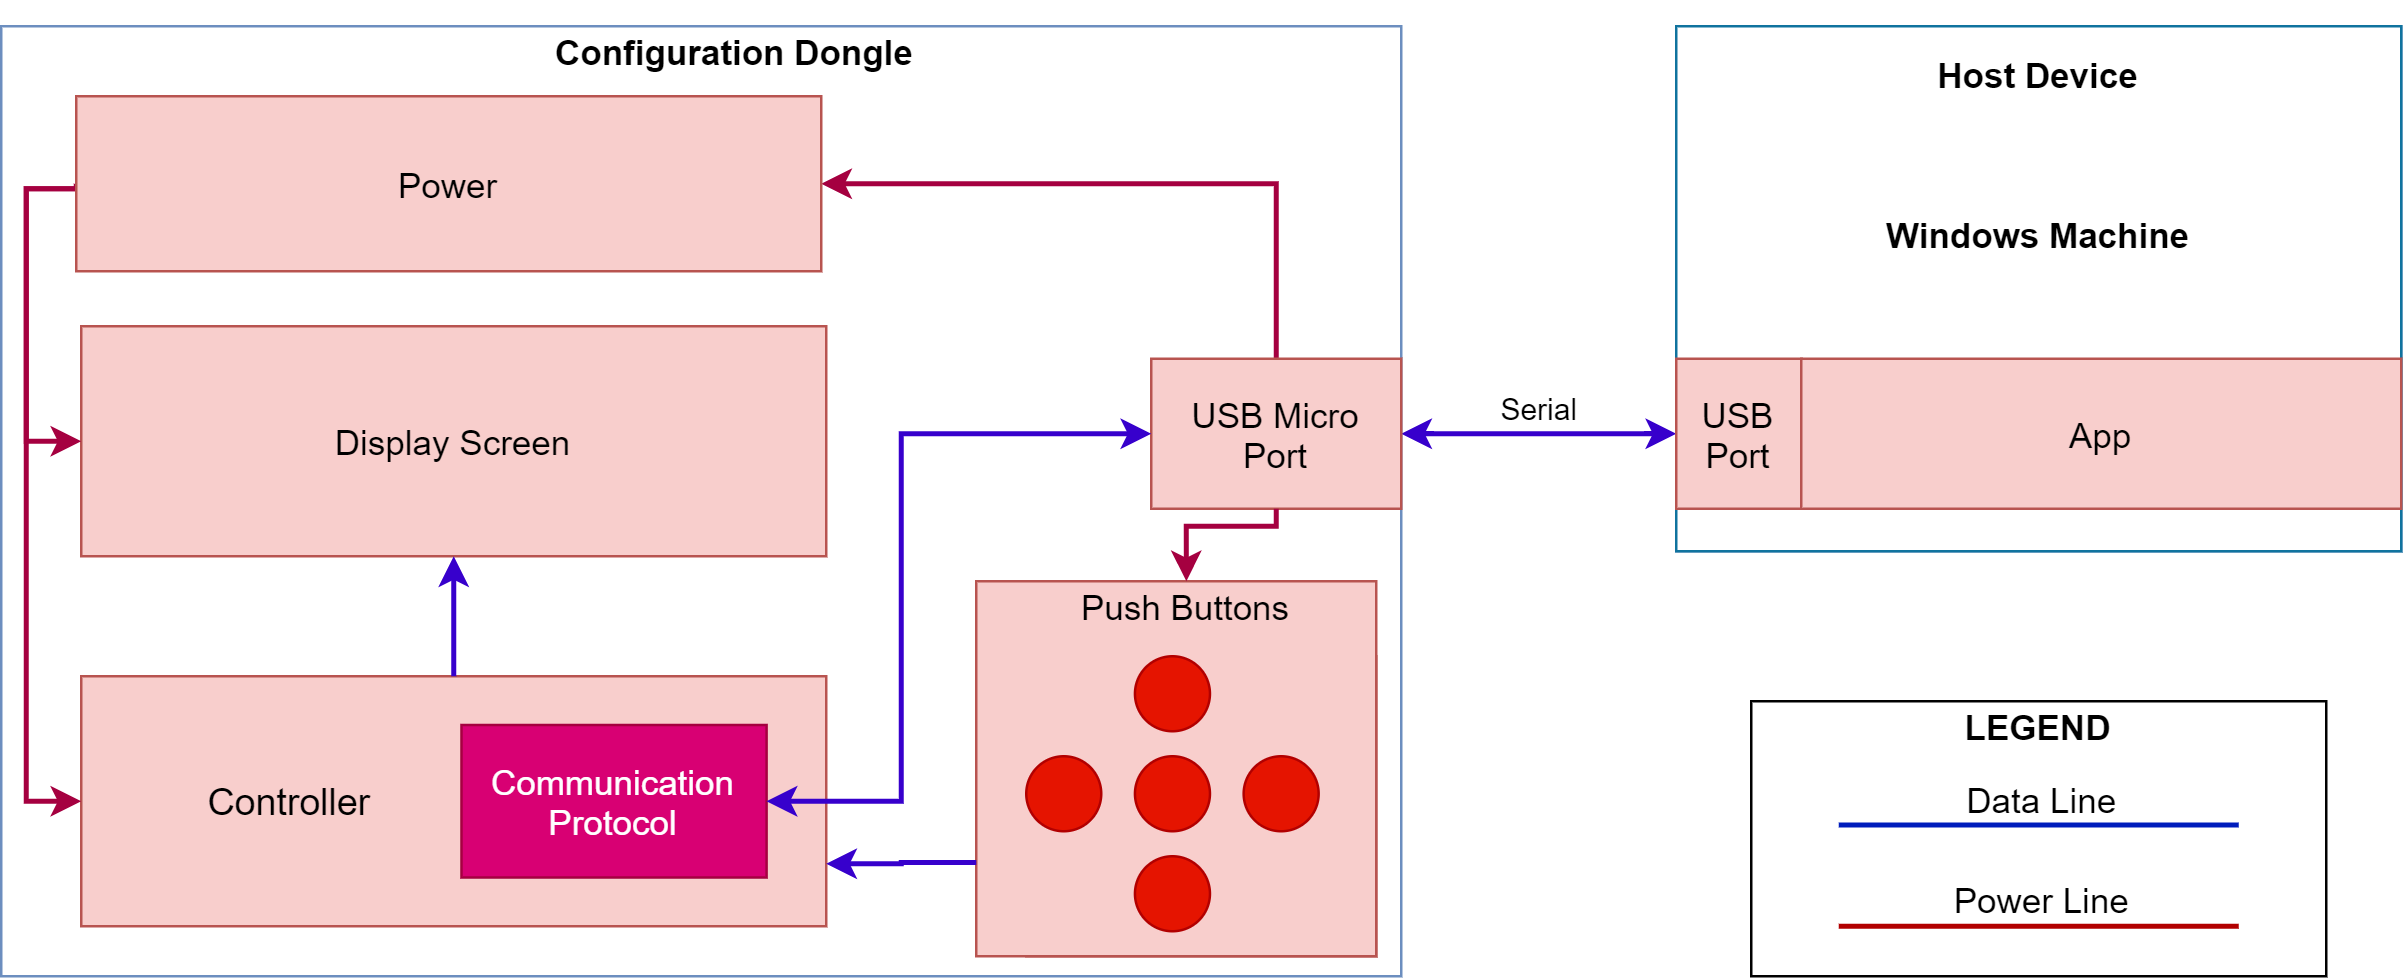

The diagram above was exported from draw.io. Its source (the exported page's mxGraphModel, read from the mxfile embedded in the PNG):
<mxGraphModel dx="1422" dy="762" grid="1" gridSize="10" guides="1" tooltips="1" connect="1" arrows="1" fold="1" page="1" pageScale="1" pageWidth="850" pageHeight="1100" math="0" shadow="0">
  <root>
    <mxCell id="0" />
    <mxCell id="1" parent="0" />
    <mxCell id="Rs2r3wt0iUpEEXAe-mTF-24" value="&lt;font style=&quot;font-size: 16px&quot;&gt;&lt;br&gt;&lt;/font&gt;" style="rounded=0;whiteSpace=wrap;html=1;labelPosition=center;verticalLabelPosition=middle;align=center;verticalAlign=middle;textDirection=ltr;fillColor=#ffffff;strokeColor=#6c8ebf;" parent="1" vertex="1">
      <mxGeometry x="770" y="300" width="290" height="210" as="geometry" />
    </mxCell>
    <mxCell id="kun4uSbNWmKbofQo-aaH-7" value="" style="group;fillColor=#FFFFFF;strokeColor=#10739e;" parent="1" vertex="1" connectable="0">
      <mxGeometry x="770" y="300" width="290" height="210" as="geometry" />
    </mxCell>
    <mxCell id="Rs2r3wt0iUpEEXAe-mTF-1" value="" style="rounded=0;whiteSpace=wrap;html=1;labelPosition=center;verticalLabelPosition=middle;align=center;verticalAlign=middle;textDirection=ltr;fillColor=#FFFFFF;strokeColor=#6c8ebf;" parent="1" vertex="1">
      <mxGeometry x="100" y="300" width="560" height="380" as="geometry" />
    </mxCell>
    <mxCell id="Rs2r3wt0iUpEEXAe-mTF-2" value="Configuration Dongle" style="text;html=1;strokeColor=none;fillColor=none;align=left;verticalAlign=middle;whiteSpace=wrap;rounded=0;fontStyle=1;fontSize=14;" parent="1" vertex="1">
      <mxGeometry x="320" y="290" width="147" height="40" as="geometry" />
    </mxCell>
    <mxCell id="Rs2r3wt0iUpEEXAe-mTF-3" value="Display Screen" style="rounded=0;whiteSpace=wrap;html=1;fontSize=14;fillColor=#f8cecc;strokeColor=#b85450;" parent="1" vertex="1">
      <mxGeometry x="132" y="420" width="298" height="92" as="geometry" />
    </mxCell>
    <mxCell id="DJtwdIn68GYlt35k_Tzc-9" style="edgeStyle=elbowEdgeStyle;rounded=0;orthogonalLoop=1;jettySize=auto;html=1;entryX=0;entryY=0.5;entryDx=0;entryDy=0;strokeWidth=2;startArrow=classic;startFill=1;fillColor=#6a00ff;strokeColor=#3700CC;" parent="1" source="Rs2r3wt0iUpEEXAe-mTF-28" target="kun4uSbNWmKbofQo-aaH-2" edge="1">
      <mxGeometry relative="1" as="geometry" />
    </mxCell>
    <mxCell id="bO4rSu3VFkcWZ95o8nL3-8" value="Serial" style="edgeLabel;html=1;align=center;verticalAlign=middle;resizable=0;points=[];fontSize=12;" vertex="1" connectable="0" parent="DJtwdIn68GYlt35k_Tzc-9">
      <mxGeometry x="0.3091" y="3" relative="1" as="geometry">
        <mxPoint x="-18" y="-8" as="offset" />
      </mxGeometry>
    </mxCell>
    <mxCell id="DJtwdIn68GYlt35k_Tzc-39" style="edgeStyle=orthogonalEdgeStyle;rounded=0;orthogonalLoop=1;jettySize=auto;html=1;entryX=1;entryY=0.5;entryDx=0;entryDy=0;startArrow=none;startFill=0;endArrow=classic;endFill=1;strokeWidth=2;fontSize=15;exitX=0.5;exitY=0;exitDx=0;exitDy=0;fillColor=#d80073;strokeColor=#A50040;" parent="1" source="Rs2r3wt0iUpEEXAe-mTF-28" target="DJtwdIn68GYlt35k_Tzc-32" edge="1">
      <mxGeometry relative="1" as="geometry">
        <Array as="points">
          <mxPoint x="610" y="363" />
        </Array>
      </mxGeometry>
    </mxCell>
    <mxCell id="Rs2r3wt0iUpEEXAe-mTF-28" value="USB Micro&lt;br&gt;Port" style="rounded=0;whiteSpace=wrap;html=1;fontSize=14;rotation=0;horizontal=1;fillColor=#f8cecc;strokeColor=#b85450;" parent="1" vertex="1">
      <mxGeometry x="560" y="433" width="100" height="60" as="geometry" />
    </mxCell>
    <mxCell id="DJtwdIn68GYlt35k_Tzc-3" value="" style="group" parent="1" vertex="1" connectable="0">
      <mxGeometry x="510" y="552" width="140" height="120" as="geometry" />
    </mxCell>
    <mxCell id="Rs2r3wt0iUpEEXAe-mTF-14" value="" style="group;fillColor=#f8cecc;strokeColor=#b85450;" parent="DJtwdIn68GYlt35k_Tzc-3" vertex="1" connectable="0">
      <mxGeometry width="140" height="120" as="geometry" />
    </mxCell>
    <mxCell id="Rs2r3wt0iUpEEXAe-mTF-10" value="" style="group;labelBorderColor=none;whiteSpace=wrap;" parent="Rs2r3wt0iUpEEXAe-mTF-14" vertex="1" connectable="0">
      <mxGeometry width="140" height="120" as="geometry" />
    </mxCell>
    <mxCell id="Rs2r3wt0iUpEEXAe-mTF-12" value="" style="rounded=0;whiteSpace=wrap;html=1;fontSize=14;fillColor=#f8cecc;strokeColor=#b85450;" parent="Rs2r3wt0iUpEEXAe-mTF-10" vertex="1">
      <mxGeometry x="-20" y="-30" width="160" height="150" as="geometry" />
    </mxCell>
    <mxCell id="Rs2r3wt0iUpEEXAe-mTF-5" value="" style="ellipse;whiteSpace=wrap;html=1;aspect=fixed;fontSize=14;fillColor=#e51400;strokeColor=#B20000;fontColor=#ffffff;" parent="Rs2r3wt0iUpEEXAe-mTF-10" vertex="1">
      <mxGeometry x="43.47826086956522" y="40" width="30" height="30" as="geometry" />
    </mxCell>
    <mxCell id="Rs2r3wt0iUpEEXAe-mTF-6" value="" style="ellipse;whiteSpace=wrap;html=1;aspect=fixed;fontSize=14;fillColor=#e51400;strokeColor=#B20000;fontColor=#ffffff;" parent="Rs2r3wt0iUpEEXAe-mTF-10" vertex="1">
      <mxGeometry x="43.47826086956522" y="80" width="30" height="30" as="geometry" />
    </mxCell>
    <mxCell id="Rs2r3wt0iUpEEXAe-mTF-7" value="" style="ellipse;whiteSpace=wrap;html=1;aspect=fixed;fontSize=14;fillColor=#e51400;strokeColor=#B20000;fontColor=#ffffff;" parent="Rs2r3wt0iUpEEXAe-mTF-10" vertex="1">
      <mxGeometry y="40" width="30" height="30" as="geometry" />
    </mxCell>
    <mxCell id="Rs2r3wt0iUpEEXAe-mTF-8" value="" style="ellipse;whiteSpace=wrap;html=1;aspect=fixed;fontSize=14;fillColor=#e51400;strokeColor=#B20000;fontColor=#ffffff;" parent="Rs2r3wt0iUpEEXAe-mTF-10" vertex="1">
      <mxGeometry x="86.95652173913044" y="40" width="30" height="30" as="geometry" />
    </mxCell>
    <mxCell id="Rs2r3wt0iUpEEXAe-mTF-9" value="" style="ellipse;whiteSpace=wrap;html=1;aspect=fixed;fontSize=14;fillColor=#e51400;strokeColor=#B20000;fontColor=#ffffff;" parent="Rs2r3wt0iUpEEXAe-mTF-10" vertex="1">
      <mxGeometry x="43.47826086956522" width="30" height="30" as="geometry" />
    </mxCell>
    <mxCell id="Rs2r3wt0iUpEEXAe-mTF-13" value="Push Buttons" style="text;html=1;strokeColor=none;fillColor=none;align=center;verticalAlign=middle;whiteSpace=wrap;rounded=0;fontSize=14;" parent="Rs2r3wt0iUpEEXAe-mTF-10" vertex="1">
      <mxGeometry x="15.130434782608745" y="-30" width="97.82608695652173" height="20" as="geometry" />
    </mxCell>
    <mxCell id="DJtwdIn68GYlt35k_Tzc-25" value="" style="group" parent="1" vertex="1" connectable="0">
      <mxGeometry x="130" y="560" width="298" height="100" as="geometry" />
    </mxCell>
    <mxCell id="Rs2r3wt0iUpEEXAe-mTF-4" value="" style="rounded=0;whiteSpace=wrap;html=1;fontSize=14;fillColor=#f8cecc;strokeColor=#b85450;" parent="DJtwdIn68GYlt35k_Tzc-25" vertex="1">
      <mxGeometry x="2" width="298" height="100" as="geometry" />
    </mxCell>
    <mxCell id="Rs2r3wt0iUpEEXAe-mTF-18" value="Communication&lt;br&gt;Protocol" style="rounded=0;whiteSpace=wrap;html=1;fontSize=14;fillColor=#d80073;strokeColor=#A50040;fontColor=#ffffff;" parent="DJtwdIn68GYlt35k_Tzc-25" vertex="1">
      <mxGeometry x="154.08532423208192" y="19.5" width="122.04778156996588" height="61" as="geometry" />
    </mxCell>
    <mxCell id="DJtwdIn68GYlt35k_Tzc-6" value="Controller" style="text;html=1;strokeColor=none;fillColor=none;align=center;verticalAlign=middle;whiteSpace=wrap;rounded=0;fontSize=15;" parent="DJtwdIn68GYlt35k_Tzc-25" vertex="1">
      <mxGeometry x="43.225255972696246" y="39.5" width="85.43344709897612" height="20" as="geometry" />
    </mxCell>
    <mxCell id="DJtwdIn68GYlt35k_Tzc-28" style="edgeStyle=orthogonalEdgeStyle;rounded=0;orthogonalLoop=1;jettySize=auto;html=1;exitX=1;exitY=0.5;exitDx=0;exitDy=0;startArrow=classic;startFill=1;strokeWidth=2;fontSize=15;fillColor=#6a00ff;strokeColor=#3700CC;entryX=0;entryY=0.5;entryDx=0;entryDy=0;" parent="1" source="Rs2r3wt0iUpEEXAe-mTF-18" target="Rs2r3wt0iUpEEXAe-mTF-28" edge="1">
      <mxGeometry relative="1" as="geometry">
        <Array as="points">
          <mxPoint x="460" y="610" />
          <mxPoint x="460" y="463" />
        </Array>
        <mxPoint x="560" y="463" as="targetPoint" />
      </mxGeometry>
    </mxCell>
    <mxCell id="DJtwdIn68GYlt35k_Tzc-29" style="edgeStyle=orthogonalEdgeStyle;rounded=0;orthogonalLoop=1;jettySize=auto;html=1;exitX=1;exitY=0.75;exitDx=0;exitDy=0;entryX=0;entryY=0.75;entryDx=0;entryDy=0;startArrow=classic;startFill=1;strokeWidth=2;fontSize=15;endArrow=none;endFill=0;fillColor=#6a00ff;strokeColor=#3700CC;" parent="1" source="Rs2r3wt0iUpEEXAe-mTF-4" target="Rs2r3wt0iUpEEXAe-mTF-12" edge="1">
      <mxGeometry relative="1" as="geometry" />
    </mxCell>
    <mxCell id="DJtwdIn68GYlt35k_Tzc-37" style="edgeStyle=orthogonalEdgeStyle;rounded=0;orthogonalLoop=1;jettySize=auto;html=1;exitX=0;exitY=0.5;exitDx=0;exitDy=0;entryX=0;entryY=0.5;entryDx=0;entryDy=0;startArrow=none;startFill=0;endArrow=classic;endFill=1;strokeWidth=2;fontSize=15;fillColor=#d80073;strokeColor=#A50040;" parent="1" source="DJtwdIn68GYlt35k_Tzc-32" target="Rs2r3wt0iUpEEXAe-mTF-3" edge="1">
      <mxGeometry relative="1" as="geometry">
        <Array as="points">
          <mxPoint x="110" y="365" />
          <mxPoint x="110" y="466" />
        </Array>
      </mxGeometry>
    </mxCell>
    <mxCell id="DJtwdIn68GYlt35k_Tzc-38" style="edgeStyle=orthogonalEdgeStyle;rounded=0;orthogonalLoop=1;jettySize=auto;html=1;entryX=0;entryY=0.5;entryDx=0;entryDy=0;startArrow=none;startFill=0;endArrow=classic;endFill=1;strokeWidth=2;fontSize=15;fillColor=#d80073;strokeColor=#A50040;" parent="1" source="DJtwdIn68GYlt35k_Tzc-32" target="Rs2r3wt0iUpEEXAe-mTF-4" edge="1">
      <mxGeometry relative="1" as="geometry">
        <Array as="points">
          <mxPoint x="110" y="365" />
          <mxPoint x="110" y="610" />
        </Array>
      </mxGeometry>
    </mxCell>
    <mxCell id="DJtwdIn68GYlt35k_Tzc-32" value="Power" style="rounded=0;whiteSpace=wrap;html=1;fontSize=14;fillColor=#f8cecc;strokeColor=#b85450;" parent="1" vertex="1">
      <mxGeometry x="130" y="328" width="298" height="70" as="geometry" />
    </mxCell>
    <mxCell id="DJtwdIn68GYlt35k_Tzc-35" style="edgeStyle=orthogonalEdgeStyle;rounded=0;orthogonalLoop=1;jettySize=auto;html=1;exitX=0.5;exitY=0;exitDx=0;exitDy=0;entryX=0.5;entryY=1;entryDx=0;entryDy=0;startArrow=none;startFill=0;endArrow=classic;endFill=1;strokeWidth=2;fontSize=15;fillColor=#6a00ff;strokeColor=#3700CC;" parent="1" source="Rs2r3wt0iUpEEXAe-mTF-4" target="Rs2r3wt0iUpEEXAe-mTF-3" edge="1">
      <mxGeometry relative="1" as="geometry" />
    </mxCell>
    <mxCell id="DJtwdIn68GYlt35k_Tzc-40" value="" style="group" parent="1" vertex="1" connectable="0">
      <mxGeometry x="800" y="570" width="230" height="110" as="geometry" />
    </mxCell>
    <mxCell id="Rs2r3wt0iUpEEXAe-mTF-37" value="" style="rounded=0;whiteSpace=wrap;html=1;fontSize=14;labelPosition=center;verticalLabelPosition=middle;align=center;verticalAlign=middle;" parent="DJtwdIn68GYlt35k_Tzc-40" vertex="1">
      <mxGeometry width="230" height="110" as="geometry" />
    </mxCell>
    <mxCell id="Rs2r3wt0iUpEEXAe-mTF-38" value="&lt;b&gt;LEGEND&lt;/b&gt;" style="text;html=1;strokeColor=none;fillColor=none;align=center;verticalAlign=middle;whiteSpace=wrap;rounded=0;fontSize=14;" parent="DJtwdIn68GYlt35k_Tzc-40" vertex="1">
      <mxGeometry x="60" width="110" height="20" as="geometry" />
    </mxCell>
    <mxCell id="Rs2r3wt0iUpEEXAe-mTF-39" value="" style="endArrow=none;html=1;strokeWidth=2;fontSize=14;fillColor=#0050ef;strokeColor=#001DBC;" parent="DJtwdIn68GYlt35k_Tzc-40" edge="1">
      <mxGeometry width="50" height="50" relative="1" as="geometry">
        <mxPoint x="35" y="49.5" as="sourcePoint" />
        <mxPoint x="195" y="49.5" as="targetPoint" />
      </mxGeometry>
    </mxCell>
    <mxCell id="Rs2r3wt0iUpEEXAe-mTF-41" value="Data Line" style="text;html=1;resizable=0;points=[];align=center;verticalAlign=middle;labelBackgroundColor=#ffffff;fontSize=14;" parent="Rs2r3wt0iUpEEXAe-mTF-39" vertex="1" connectable="0">
      <mxGeometry x="0.4875" relative="1" as="geometry">
        <mxPoint x="-39" y="-11.5" as="offset" />
      </mxGeometry>
    </mxCell>
    <mxCell id="Rs2r3wt0iUpEEXAe-mTF-40" value="" style="endArrow=none;html=1;strokeWidth=2;fontSize=14;fillColor=#e51400;strokeColor=#B20000;" parent="DJtwdIn68GYlt35k_Tzc-40" edge="1">
      <mxGeometry width="50" height="50" relative="1" as="geometry">
        <mxPoint x="35" y="90" as="sourcePoint" />
        <mxPoint x="195" y="90" as="targetPoint" />
      </mxGeometry>
    </mxCell>
    <mxCell id="Rs2r3wt0iUpEEXAe-mTF-42" value="Power Line" style="text;html=1;resizable=0;points=[];align=center;verticalAlign=middle;labelBackgroundColor=#ffffff;fontSize=14;" parent="Rs2r3wt0iUpEEXAe-mTF-40" vertex="1" connectable="0">
      <mxGeometry x="0.325" y="-2" relative="1" as="geometry">
        <mxPoint x="-26" y="-14" as="offset" />
      </mxGeometry>
    </mxCell>
    <mxCell id="kun4uSbNWmKbofQo-aaH-2" value="USB&lt;br&gt;Port" style="rounded=0;whiteSpace=wrap;html=1;fontSize=14;rotation=0;horizontal=1;fillColor=#f8cecc;strokeColor=#b85450;" parent="1" vertex="1">
      <mxGeometry x="770" y="433" width="50" height="60" as="geometry" />
    </mxCell>
    <mxCell id="kun4uSbNWmKbofQo-aaH-5" value="App" style="rounded=0;whiteSpace=wrap;html=1;fontSize=14;fillColor=#f8cecc;strokeColor=#b85450;" parent="1" vertex="1">
      <mxGeometry x="820" y="433" width="240" height="60" as="geometry" />
    </mxCell>
    <mxCell id="kun4uSbNWmKbofQo-aaH-6" value="&lt;b&gt;Host Device&lt;/b&gt;&lt;br style=&quot;font-size: 14px&quot;&gt;&lt;br&gt;&lt;br&gt;&lt;br style=&quot;font-size: 14px&quot;&gt;&lt;b&gt;Windows Machine&lt;/b&gt;" style="text;html=1;strokeColor=none;fillColor=none;align=center;verticalAlign=middle;whiteSpace=wrap;rounded=0;fontSize=14;" parent="1" vertex="1">
      <mxGeometry x="847.25" y="300" width="135.5" height="102" as="geometry" />
    </mxCell>
    <mxCell id="bO4rSu3VFkcWZ95o8nL3-7" style="edgeStyle=orthogonalEdgeStyle;rounded=0;orthogonalLoop=1;jettySize=auto;html=1;entryX=0.5;entryY=0;entryDx=0;entryDy=0;startArrow=none;startFill=0;endArrow=classic;endFill=1;strokeWidth=2;fontSize=15;fillColor=#d80073;strokeColor=#A50040;exitX=0.5;exitY=1;exitDx=0;exitDy=0;" edge="1" parent="1" source="Rs2r3wt0iUpEEXAe-mTF-28" target="Rs2r3wt0iUpEEXAe-mTF-13">
      <mxGeometry relative="1" as="geometry">
        <Array as="points">
          <mxPoint x="610" y="500" />
          <mxPoint x="574" y="500" />
        </Array>
        <mxPoint x="1382" y="450" as="sourcePoint" />
        <mxPoint x="1200" y="450" as="targetPoint" />
      </mxGeometry>
    </mxCell>
  </root>
</mxGraphModel>